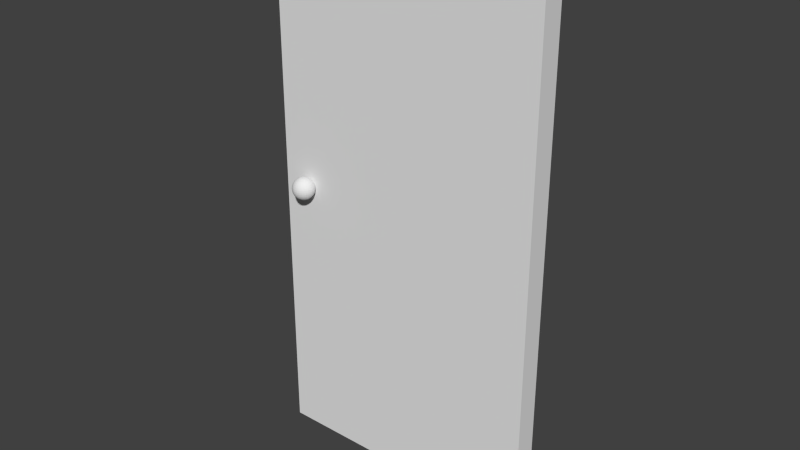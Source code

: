 # Source: Door2.blend  (saved by Blender 2.71.0; exported with 4.5.12 LTS)
import bpy
from mathutils import Matrix  # noqa: F401  (used for matrix-valued properties, if any)

bpy.ops.wm.read_factory_settings(use_empty=True)
scene = bpy.context.scene
scene.name = 'Scene'

# ---- collections
col_collection_1 = bpy.data.collections.new('Collection 1'); scene.collection.children.link(col_collection_1)

# ---- world
world_world = bpy.data.worlds.new('World'); scene.world = world_world
world_world.color = (0.05088, 0.05088, 0.05088)
world_world.use_sun_shadow = False
world_world.sun_shadow_jitter_overblur = 0.0
world_world.cycles.sampling_method = 'MANUAL'
world_world.cycles.sample_map_resolution = 256

# ---- meshes
me_cube_005 = bpy.data.meshes.new('Cube.005')
me_cube_005.from_pydata([(-5.118e-08, 0.04, 0.00159), (5.118e-08, -0.04, 0.00159), (-1.0, -0.04, 0.00159), (-1.0, 0.04, 0.00159), (-5.118e-08, 0.04, 1.954), (5.118e-08, -0.04, 1.954), (-1.0, -0.04, 1.954), (-1.0, 0.04, 1.954)], [], [(4, 5, 1, 0), (5, 6, 2, 1), (6, 7, 3, 2), (7, 4, 0, 3), (0, 1, 2, 3), (7, 6, 5, 4)])
me_cube_005.use_remesh_preserve_volume = False
me_cube_005.use_remesh_preserve_attributes = False
me_cube_005.use_mirror_vertex_groups = False
me_cube_005.update()
me_sphere = bpy.data.meshes.new('Sphere')
me_sphere.from_pydata([(0.007804, 1.048e-08, 0.03923), (0.01531, 2.056e-08, 0.03696), (0.02222, 2.985e-08, 0.03326), (0.02828, 3.799e-08, 0.02828), (0.03326, 4.467e-08, 0.02222), (0.03696, 4.963e-08, 0.01531), (0.03923, 5.269e-08, 0.007804), (0.04, 5.372e-08, 3.02e-09), (0.03923, 5.269e-08, -0.007804), (0.03696, 4.963e-08, -0.01531), (0.03326, 4.467e-08, -0.02222), (0.02828, 3.799e-08, -0.02828), (0.02222, 2.985e-08, -0.03326), (0.01531, 2.056e-08, -0.03696), (0.007804, 1.048e-08, -0.03923), (0.007654, -0.001522, 0.03923), (0.01501, -0.002986, 0.03696), (0.0218, -0.004335, 0.03326), (0.02774, -0.005518, 0.02828), (0.03262, -0.006488, 0.02222), (0.03625, -0.00721, 0.01531), (0.03848, -0.007654, 0.007804), (0.03923, -0.007804, 3.02e-09), (0.03848, -0.007654, -0.007804), (0.03625, -0.00721, -0.01531), (0.03262, -0.006488, -0.02222), (0.02774, -0.005518, -0.02828), (0.0218, -0.004335, -0.03326), (0.01501, -0.002986, -0.03696), (0.007654, -0.001522, -0.03923), (0.00721, -0.002986, 0.03923), (0.01414, -0.005858, 0.03696), (0.02053, -0.008504, 0.03326), (0.02613, -0.01082, 0.02828), (0.03073, -0.01273, 0.02222), (0.03414, -0.01414, 0.01531), (0.03625, -0.01501, 0.007804), (0.03696, -0.01531, 3.02e-09), (0.03625, -0.01501, -0.007804), (0.03414, -0.01414, -0.01531), (0.03073, -0.01273, -0.02222), (0.02613, -0.01082, -0.02828), (0.02053, -0.008504, -0.03326), (0.01414, -0.005858, -0.03696), (0.00721, -0.002986, -0.03923), (0.006488, -0.004335, 0.03923), (0.01273, -0.008504, 0.03696), (0.01848, -0.01235, 0.03326), (0.02352, -0.01571, 0.02828), (0.02765, -0.01848, 0.02222), (0.03073, -0.02053, 0.01531), (0.03262, -0.0218, 0.007804), (0.03326, -0.02222, 3.02e-09), (0.03262, -0.0218, -0.007804), (0.03073, -0.02053, -0.01531), (0.02765, -0.01848, -0.02222), (0.02352, -0.01571, -0.02828), (0.01848, -0.01235, -0.03326), (0.01273, -0.008504, -0.03696), (0.006488, -0.004335, -0.03923), (0.005518, -0.005518, 0.03923), (0.01082, -0.01082, 0.03696), (0.01571, -0.01571, 0.03326), (0.02, -0.02, 0.02828), (0.02352, -0.02352, 0.02222), (0.02613, -0.02613, 0.01531), (0.02774, -0.02774, 0.007804), (0.02828, -0.02828, 3.02e-09), (0.02774, -0.02774, -0.007804), (0.02613, -0.02613, -0.01531), (0.02352, -0.02352, -0.02222), (0.02, -0.02, -0.02828), (0.01571, -0.01571, -0.03326), (0.01082, -0.01082, -0.03696), (0.005518, -0.005518, -0.03923), (0.004335, -0.006488, 0.03923), (0.008504, -0.01273, 0.03696), (0.01235, -0.01848, 0.03326), (0.01571, -0.02352, 0.02828), (0.01848, -0.02765, 0.02222), (0.02053, -0.03073, 0.01531), (0.0218, -0.03262, 0.007804), (0.02222, -0.03326, 3.02e-09), (0.0218, -0.03262, -0.007804), (0.02053, -0.03073, -0.01531), (0.01848, -0.02765, -0.02222), (0.01571, -0.02352, -0.02828), (0.01235, -0.01848, -0.03326), (0.008504, -0.01273, -0.03696), (0.004335, -0.006488, -0.03923), (0.002986, -0.00721, 0.03923), (0.005858, -0.01414, 0.03696), (0.008504, -0.02053, 0.03326), (0.01082, -0.02613, 0.02828), (0.01273, -0.03073, 0.02222), (0.01414, -0.03414, 0.01531), (0.01501, -0.03625, 0.007804), (0.01531, -0.03696, 3.02e-09), (0.01501, -0.03625, -0.007804), (0.01414, -0.03414, -0.01531), (0.01273, -0.03073, -0.02222), (0.01082, -0.02613, -0.02828), (0.008504, -0.02053, -0.03326), (0.005858, -0.01414, -0.03696), (0.002986, -0.00721, -0.03923), (0.001522, -0.007654, 0.03923), (0.002986, -0.01501, 0.03696), (0.004335, -0.0218, 0.03326), (0.005518, -0.02774, 0.02828), (0.006488, -0.03262, 0.02222), (0.00721, -0.03625, 0.01531), (0.007654, -0.03848, 0.007804), (0.007804, -0.03923, 3.02e-09), (0.007654, -0.03848, -0.007804), (0.00721, -0.03625, -0.01531), (0.006488, -0.03262, -0.02222), (0.005518, -0.02774, -0.02828), (0.004335, -0.0218, -0.03326), (0.002986, -0.01501, -0.03696), (0.001522, -0.007654, -0.03923), (-2.584e-09, -0.007804, 0.03923), (7.792e-09, -0.01531, 0.03696), (1.738e-08, -0.02222, 0.03326), (2.522e-08, -0.02828, 0.02828), (3.131e-08, -0.03326, 0.02222), (3.865e-08, -0.03696, 0.01531), (3.694e-08, -0.03923, 0.007804), (3.857e-08, -0.04, 3.02e-09), (3.694e-08, -0.03923, -0.007804), (4.044e-08, -0.03696, -0.01531), (3.131e-08, -0.03326, -0.02222), (2.522e-08, -0.02828, -0.02828), (1.619e-08, -0.02222, -0.03326), (8.388e-09, -0.01531, -0.03696), (-1.839e-09, -0.007804, -0.03923), (-0.001522, -0.007654, 0.03923), (-0.002986, -0.01501, 0.03696), (-0.004335, -0.0218, 0.03326), (-0.005518, -0.02774, 0.02828), (-0.006488, -0.03262, 0.02222), (-0.00721, -0.03625, 0.01531), (-0.007654, -0.03848, 0.007804), (-0.007804, -0.03923, 3.02e-09), (-0.007654, -0.03848, -0.007804), (-0.00721, -0.03625, -0.01531), (-0.006488, -0.03262, -0.02222), (-0.005518, -0.02774, -0.02828), (-0.004335, -0.0218, -0.03326), (-0.002986, -0.01501, -0.03696), (-0.001522, -0.007654, -0.03923), (-0.002986, -0.00721, 0.03923), (-0.005858, -0.01414, 0.03696), (-0.008504, -0.02053, 0.03326), (-0.01082, -0.02613, 0.02828), (-0.01273, -0.03073, 0.02222), (-0.01414, -0.03414, 0.01531), (-0.01501, -0.03625, 0.007804), (-0.01531, -0.03696, 3.02e-09), (-0.01501, -0.03625, -0.007804), (-0.01414, -0.03414, -0.01531), (-0.01273, -0.03073, -0.02222), (-0.01082, -0.02613, -0.02828), (-0.008504, -0.02053, -0.03326), (-0.005858, -0.01414, -0.03696), (-0.002986, -0.00721, -0.03923), (-0.004335, -0.006488, 0.03923), (-0.008504, -0.01273, 0.03696), (-0.01235, -0.01848, 0.03326), (-0.01571, -0.02352, 0.02828), (-0.01848, -0.02765, 0.02222), (-0.02053, -0.03073, 0.01531), (-0.0218, -0.03262, 0.007804), (-0.02222, -0.03326, 3.02e-09), (-0.0218, -0.03262, -0.007804), (-0.02053, -0.03073, -0.01531), (-0.01848, -0.02765, -0.02222), (-0.01571, -0.02352, -0.02828), (-0.01235, -0.01848, -0.03326), (-0.008504, -0.01273, -0.03696), (-0.004335, -0.006488, -0.03923), (-0.005518, -0.005518, 0.03923), (-0.01082, -0.01082, 0.03696), (-0.01571, -0.01571, 0.03326), (-0.02, -0.02, 0.02828), (-0.02352, -0.02352, 0.02222), (-0.02613, -0.02613, 0.01531), (-0.02774, -0.02774, 0.007804), (-0.02828, -0.02828, 3.02e-09), (-0.02774, -0.02774, -0.007804), (-0.02613, -0.02613, -0.01531), (-0.02352, -0.02352, -0.02222), (-0.02, -0.02, -0.02828), (-0.01571, -0.01571, -0.03326), (-0.01082, -0.01082, -0.03696), (-0.005518, -0.005518, -0.03923), (-0.006488, -0.004335, 0.03923), (-0.01273, -0.008504, 0.03696), (-0.01848, -0.01235, 0.03326), (-0.02352, -0.01571, 0.02828), (-0.02765, -0.01848, 0.02222), (-0.03073, -0.02053, 0.01531), (-0.03262, -0.0218, 0.007804), (-0.03326, -0.02222, 3.02e-09), (-0.03262, -0.0218, -0.007804), (-0.03073, -0.02053, -0.01531), (-0.02765, -0.01848, -0.02222), (-0.02352, -0.01571, -0.02828), (-0.01848, -0.01235, -0.03326), (-0.01273, -0.008504, -0.03696), (-0.006488, -0.004335, -0.03923), (-0.00721, -0.002986, 0.03923), (-0.01414, -0.005858, 0.03696), (-0.02053, -0.008504, 0.03326), (-0.02613, -0.01082, 0.02828), (-0.03073, -0.01273, 0.02222), (-0.03414, -0.01414, 0.01531), (-0.03625, -0.01501, 0.007804), (-0.03696, -0.01531, 3.02e-09), (-0.03625, -0.01501, -0.007804), (-0.03414, -0.01414, -0.01531), (-0.03073, -0.01273, -0.02222), (-0.02613, -0.01082, -0.02828), (-0.02053, -0.008504, -0.03326), (-0.01414, -0.005858, -0.03696), (-0.00721, -0.002986, -0.03923), (-0.007654, -0.001522, 0.03923), (-0.01501, -0.002986, 0.03696), (-0.0218, -0.004335, 0.03326), (-0.02774, -0.005518, 0.02828), (-0.03262, -0.006489, 0.02222), (-0.03625, -0.00721, 0.01531), (-0.03848, -0.007654, 0.007804), (-0.03923, -0.007804, 3.02e-09), (-0.03848, -0.007654, -0.007804), (-0.03625, -0.00721, -0.01531), (-0.03262, -0.006489, -0.02222), (-0.02774, -0.005518, -0.02828), (-0.0218, -0.004335, -0.03326), (-0.01501, -0.002986, -0.03696), (-0.007654, -0.001522, -0.03923), (-0.007804, -1.019e-08, 0.03923), (-0.01531, -2.221e-08, 0.03696), (-0.02222, -3.09e-08, 0.03326), (-0.02828, -3.695e-08, 0.02828), (-0.03326, -4.125e-08, 0.02222), (-0.03696, -5.218e-08, 0.01531), (-0.03923, -4.927e-08, 0.007804), (-0.04, -4.971e-08, 3.02e-09), (-0.03923, -4.927e-08, -0.007804), (-0.03696, -5.218e-08, -0.01531), (-0.03326, -4.125e-08, -0.02222), (-0.02828, -3.695e-08, -0.02828), (-0.02222, -2.941e-08, -0.03326), (-0.01531, -2.072e-08, -0.03696), (-0.007804, -1.064e-08, -0.03923), (-0.007654, 0.001522, 0.03923), (-0.01501, 0.002986, 0.03696), (-0.0218, 0.004335, 0.03326), (-0.02774, 0.005518, 0.02828), (-0.03262, 0.006488, 0.02222), (-0.03625, 0.00721, 0.01531), (-0.03848, 0.007654, 0.007804), (-0.03923, 0.007804, 3.02e-09), (-0.03848, 0.007654, -0.007804), (-0.03625, 0.00721, -0.01531), (-0.03262, 0.006488, -0.02222), (-0.02774, 0.005518, -0.02828), (-0.0218, 0.004335, -0.03326), (-0.01501, 0.002986, -0.03696), (-0.007654, 0.001522, -0.03923), (-0.00721, 0.002986, 0.03923), (-0.01414, 0.005858, 0.03696), (-0.02053, 0.008504, 0.03326), (-0.02613, 0.01082, 0.02828), (-0.03073, 0.01273, 0.02222), (-0.03414, 0.01414, 0.01531), (-0.03625, 0.01501, 0.007804), (-0.03696, 0.01531, 3.02e-09), (-0.03625, 0.01501, -0.007804), (-0.03414, 0.01414, -0.01531), (-0.03073, 0.01273, -0.02222), (-0.02613, 0.01082, -0.02828), (-0.02053, 0.008504, -0.03326), (-0.01414, 0.005858, -0.03696), (-0.00721, 0.002986, -0.03923), (-0.006488, 0.004335, 0.03923), (-0.01273, 0.008504, 0.03696), (-0.01848, 0.01235, 0.03326), (-0.02352, 0.01571, 0.02828), (-0.02765, 0.01848, 0.02222), (-0.03073, 0.02053, 0.01531), (-0.03262, 0.0218, 0.007804), (-0.03326, 0.02222, 3.02e-09), (-0.03262, 0.0218, -0.007804), (-0.03073, 0.02053, -0.01531), (-0.02765, 0.01848, -0.02222), (-0.02352, 0.01571, -0.02828), (-0.01848, 0.01235, -0.03326), (-0.01273, 0.008504, -0.03696), (-0.006488, 0.004335, -0.03923), (-0.005518, 0.005518, 0.03923), (-0.01082, 0.01082, 0.03696), (-0.01571, 0.01571, 0.03326), (-0.02, 0.02, 0.02828), (-0.02352, 0.02352, 0.02222), (-0.02613, 0.02613, 0.01531), (-0.02774, 0.02774, 0.007804), (-0.02828, 0.02828, 3.02e-09), (-0.02774, 0.02774, -0.007804), (-0.02613, 0.02613, -0.01531), (-0.02352, 0.02352, -0.02222), (-0.02, 0.02, -0.02828), (-0.01571, 0.01571, -0.03326), (-0.01082, 0.01082, -0.03696), (-0.005518, 0.005518, -0.03923), (-0.004335, 0.006488, 0.03923), (-0.008504, 0.01273, 0.03696), (-0.01235, 0.01848, 0.03326), (-0.01571, 0.02352, 0.02828), (-0.01848, 0.02765, 0.02222), (-0.02053, 0.03073, 0.01531), (-0.0218, 0.03262, 0.007804), (-0.02222, 0.03326, 3.02e-09), (-0.0218, 0.03262, -0.007804), (-0.02053, 0.03073, -0.01531), (-0.01848, 0.02765, -0.02222), (-0.01571, 0.02352, -0.02828), (-0.01235, 0.01848, -0.03326), (-0.008504, 0.01273, -0.03696), (-0.004335, 0.006488, -0.03923), (-1.303e-08, -1.751e-14, -0.04), (-0.002986, 0.00721, 0.03923), (-0.005858, 0.01414, 0.03696), (-0.008504, 0.02053, 0.03326), (-0.01082, 0.02613, 0.02828), (-0.01273, 0.03073, 0.02222), (-0.01414, 0.03414, 0.01531), (-0.01501, 0.03625, 0.007804), (-0.01531, 0.03696, 3.02e-09), (-0.01501, 0.03625, -0.007804), (-0.01414, 0.03414, -0.01531), (-0.01273, 0.03073, -0.02222), (-0.01082, 0.02613, -0.02828), (-0.008504, 0.02053, -0.03326), (-0.005858, 0.01414, -0.03696), (-0.002986, 0.00721, -0.03923), (-0.001522, 0.007654, 0.03923), (-0.002986, 0.01501, 0.03696), (-0.004335, 0.0218, 0.03326), (-0.005518, 0.02774, 0.02828), (-0.006489, 0.03262, 0.02222), (-0.00721, 0.03625, 0.01531), (-0.007654, 0.03848, 0.007804), (-0.007804, 0.03923, 3.02e-09), (-0.007654, 0.03848, -0.007804), (-0.00721, 0.03625, -0.01531), (-0.006489, 0.03262, -0.02222), (-0.005518, 0.02774, -0.02828), (-0.004335, 0.0218, -0.03326), (-0.002986, 0.01501, -0.03696), (-0.001522, 0.007654, -0.03923), (-2.295e-08, 0.007804, 0.03923), (-3.184e-08, 0.01531, 0.03696), (-4.112e-08, 0.02222, 0.03326), (-4.539e-08, 0.02828, 0.02828), (-5.028e-08, 0.03326, 0.02222), (-6.24e-08, 0.03696, 0.01531), (-5.652e-08, 0.03923, 0.007804), (-5.934e-08, 0.04, 3.02e-09), (-5.652e-08, 0.03923, -0.007804), (-6.24e-08, 0.03696, -0.01531), (-5.028e-08, 0.03326, -0.02222), (-4.539e-08, 0.02828, -0.02828), (-4.023e-08, 0.02222, -0.03326), (-3.064e-08, 0.01531, -0.03696), (-2.31e-08, 0.007804, -0.03923), (0.001522, 0.007654, 0.03923), (0.002986, 0.01501, 0.03696), (0.004335, 0.0218, 0.03326), (0.005518, 0.02774, 0.02828), (0.006488, 0.03262, 0.02222), (0.00721, 0.03625, 0.01531), (0.007654, 0.03848, 0.007804), (0.007804, 0.03923, 3.02e-09), (0.007654, 0.03848, -0.007804), (0.00721, 0.03625, -0.01531), (0.006488, 0.03262, -0.02222), (0.005518, 0.02774, -0.02828), (0.004335, 0.0218, -0.03326), (0.002986, 0.01501, -0.03696), (0.001522, 0.007654, -0.03923), (0.002986, 0.00721, 0.03923), (0.005858, 0.01414, 0.03696), (0.008504, 0.02053, 0.03326), (0.01082, 0.02613, 0.02828), (0.01273, 0.03073, 0.02222), (0.01414, 0.03414, 0.01531), (0.01501, 0.03625, 0.007804), (0.01531, 0.03696, 3.02e-09), (0.01501, 0.03625, -0.007804), (0.01414, 0.03414, -0.01531), (0.01273, 0.03073, -0.02222), (0.01082, 0.02613, -0.02828), (0.008504, 0.02053, -0.03326), (0.005858, 0.01414, -0.03696), (0.002986, 0.00721, -0.03923), (0.004335, 0.006488, 0.03923), (0.008504, 0.01273, 0.03696), (0.01235, 0.01848, 0.03326), (0.01571, 0.02352, 0.02828), (0.01848, 0.02765, 0.02222), (0.02053, 0.03073, 0.01531), (0.0218, 0.03262, 0.007804), (0.02222, 0.03326, 3.02e-09), (0.0218, 0.03262, -0.007804), (0.02053, 0.03073, -0.01531), (0.01848, 0.02765, -0.02222), (0.01571, 0.02352, -0.02828), (0.01235, 0.01848, -0.03326), (0.008504, 0.01273, -0.03696), (0.004335, 0.006488, -0.03923), (0.005518, 0.005518, 0.03923), (0.01082, 0.01082, 0.03696), (0.01571, 0.01571, 0.03326), (0.02, 0.02, 0.02828), (0.02352, 0.02352, 0.02222), (0.02613, 0.02613, 0.01531), (0.02774, 0.02774, 0.007804), (0.02828, 0.02828, 3.02e-09), (0.02774, 0.02774, -0.007804), (0.02613, 0.02613, -0.01531), (0.02352, 0.02352, -0.02222), (0.02, 0.02, -0.02828), (0.01571, 0.01571, -0.03326), (0.01082, 0.01082, -0.03696), (0.005518, 0.005518, -0.03923), (0.006488, 0.004335, 0.03923), (0.01273, 0.008504, 0.03696), (0.01848, 0.01235, 0.03326), (0.02352, 0.01571, 0.02828), (0.02765, 0.01848, 0.02222), (0.03073, 0.02053, 0.01531), (0.03262, 0.0218, 0.007804), (0.03326, 0.02222, 3.02e-09), (0.03262, 0.0218, -0.007804), (0.03073, 0.02053, -0.01531), (0.02765, 0.01848, -0.02222), (0.02352, 0.01571, -0.02828), (0.01848, 0.01235, -0.03326), (0.01273, 0.008504, -0.03696), (0.006488, 0.004335, -0.03923), (-9.921e-10, 4.988e-09, 0.04), (0.00721, 0.002986, 0.03923), (0.01414, 0.005858, 0.03696), (0.02053, 0.008504, 0.03326), (0.02613, 0.01082, 0.02828), (0.03073, 0.01273, 0.02222), (0.03414, 0.01414, 0.01531), (0.03625, 0.01501, 0.007804), (0.03696, 0.01531, 3.02e-09), (0.03625, 0.01501, -0.007804), (0.03414, 0.01414, -0.01531), (0.03073, 0.01273, -0.02222), (0.02613, 0.01082, -0.02828), (0.02053, 0.008504, -0.03326), (0.01414, 0.005858, -0.03696), (0.00721, 0.002986, -0.03923), (0.007654, 0.001522, 0.03923), (0.01501, 0.002986, 0.03696), (0.0218, 0.004335, 0.03326), (0.02774, 0.005518, 0.02828), (0.03262, 0.006488, 0.02222), (0.03625, 0.00721, 0.01531), (0.03848, 0.007654, 0.007804), (0.03923, 0.007804, 3.02e-09), (0.03848, 0.007654, -0.007804), (0.03625, 0.00721, -0.01531), (0.03262, 0.006488, -0.02222), (0.02774, 0.005518, -0.02828), (0.0218, 0.004335, -0.03326), (0.01501, 0.002986, -0.03696), (0.007654, 0.001522, -0.03923)], [], [(5, 4, 19, 20), (3, 2, 17, 18), (14, 13, 28, 29), (1, 0, 15, 16), (12, 11, 26, 27), (10, 9, 24, 25), (8, 7, 22, 23), (6, 5, 20, 21), (4, 3, 18, 19), (2, 1, 16, 17), (13, 12, 27, 28), (11, 10, 25, 26), (9, 8, 23, 24), (7, 6, 21, 22), (26, 25, 40, 41), (24, 23, 38, 39), (22, 21, 36, 37), (20, 19, 34, 35), (18, 17, 32, 33), (29, 28, 43, 44), (16, 15, 30, 31), (27, 26, 41, 42), (25, 24, 39, 40), (23, 22, 37, 38), (21, 20, 35, 36), (19, 18, 33, 34), (17, 16, 31, 32), (28, 27, 42, 43), (41, 40, 55, 56), (39, 38, 53, 54), (37, 36, 51, 52), (35, 34, 49, 50), (33, 32, 47, 48), (44, 43, 58, 59), (31, 30, 45, 46), (42, 41, 56, 57), (40, 39, 54, 55), (38, 37, 52, 53), (36, 35, 50, 51), (34, 33, 48, 49), (32, 31, 46, 47), (43, 42, 57, 58), (56, 55, 70, 71), (54, 53, 68, 69), (52, 51, 66, 67), (50, 49, 64, 65), (48, 47, 62, 63), (59, 58, 73, 74), (46, 45, 60, 61), (57, 56, 71, 72), (55, 54, 69, 70), (53, 52, 67, 68), (51, 50, 65, 66), (49, 48, 63, 64), (47, 46, 61, 62), (58, 57, 72, 73), (71, 70, 85, 86), (69, 68, 83, 84), (67, 66, 81, 82), (65, 64, 79, 80), (63, 62, 77, 78), (74, 73, 88, 89), (61, 60, 75, 76), (72, 71, 86, 87), (70, 69, 84, 85), (68, 67, 82, 83), (66, 65, 80, 81), (64, 63, 78, 79), (62, 61, 76, 77), (73, 72, 87, 88), (86, 85, 100, 101), (84, 83, 98, 99), (82, 81, 96, 97), (80, 79, 94, 95), (78, 77, 92, 93), (89, 88, 103, 104), (76, 75, 90, 91), (87, 86, 101, 102), (85, 84, 99, 100), (83, 82, 97, 98), (81, 80, 95, 96), (79, 78, 93, 94), (77, 76, 91, 92), (88, 87, 102, 103), (101, 100, 115, 116), (99, 98, 113, 114), (97, 96, 111, 112), (95, 94, 109, 110), (93, 92, 107, 108), (104, 103, 118, 119), (91, 90, 105, 106), (102, 101, 116, 117), (100, 99, 114, 115), (98, 97, 112, 113), (96, 95, 110, 111), (94, 93, 108, 109), (92, 91, 106, 107), (103, 102, 117, 118), (116, 115, 130, 131), (114, 113, 128, 129), (112, 111, 126, 127), (110, 109, 124, 125), (108, 107, 122, 123), (119, 118, 133, 134), (106, 105, 120, 121), (117, 116, 131, 132), (115, 114, 129, 130), (113, 112, 127, 128), (111, 110, 125, 126), (109, 108, 123, 124), (107, 106, 121, 122), (118, 117, 132, 133), (131, 130, 145, 146), (129, 128, 143, 144), (127, 126, 141, 142), (125, 124, 139, 140), (123, 122, 137, 138), (134, 133, 148, 149), (121, 120, 135, 136), (132, 131, 146, 147), (130, 129, 144, 145), (128, 127, 142, 143), (126, 125, 140, 141), (124, 123, 138, 139), (122, 121, 136, 137), (133, 132, 147, 148), (146, 145, 160, 161), (144, 143, 158, 159), (142, 141, 156, 157), (140, 139, 154, 155), (138, 137, 152, 153), (149, 148, 163, 164), (136, 135, 150, 151), (147, 146, 161, 162), (145, 144, 159, 160), (143, 142, 157, 158), (141, 140, 155, 156), (139, 138, 153, 154), (137, 136, 151, 152), (148, 147, 162, 163), (161, 160, 175, 176), (159, 158, 173, 174), (157, 156, 171, 172), (155, 154, 169, 170), (153, 152, 167, 168), (164, 163, 178, 179), (151, 150, 165, 166), (162, 161, 176, 177), (160, 159, 174, 175), (158, 157, 172, 173), (156, 155, 170, 171), (154, 153, 168, 169), (152, 151, 166, 167), (163, 162, 177, 178), (176, 175, 190, 191), (174, 173, 188, 189), (172, 171, 186, 187), (170, 169, 184, 185), (168, 167, 182, 183), (179, 178, 193, 194), (166, 165, 180, 181), (177, 176, 191, 192), (175, 174, 189, 190), (173, 172, 187, 188), (171, 170, 185, 186), (169, 168, 183, 184), (167, 166, 181, 182), (178, 177, 192, 193), (191, 190, 205, 206), (189, 188, 203, 204), (187, 186, 201, 202), (185, 184, 199, 200), (183, 182, 197, 198), (194, 193, 208, 209), (181, 180, 195, 196), (192, 191, 206, 207), (190, 189, 204, 205), (188, 187, 202, 203), (186, 185, 200, 201), (184, 183, 198, 199), (182, 181, 196, 197), (193, 192, 207, 208), (206, 205, 220, 221), (204, 203, 218, 219), (202, 201, 216, 217), (200, 199, 214, 215), (198, 197, 212, 213), (209, 208, 223, 224), (196, 195, 210, 211), (207, 206, 221, 222), (205, 204, 219, 220), (203, 202, 217, 218), (201, 200, 215, 216), (199, 198, 213, 214), (197, 196, 211, 212), (208, 207, 222, 223), (221, 220, 235, 236), (219, 218, 233, 234), (217, 216, 231, 232), (215, 214, 229, 230), (213, 212, 227, 228), (224, 223, 238, 239), (211, 210, 225, 226), (222, 221, 236, 237), (220, 219, 234, 235), (218, 217, 232, 233), (216, 215, 230, 231), (214, 213, 228, 229), (212, 211, 226, 227), (223, 222, 237, 238), (236, 235, 250, 251), (234, 233, 248, 249), (232, 231, 246, 247), (230, 229, 244, 245), (228, 227, 242, 243), (239, 238, 253, 254), (226, 225, 240, 241), (237, 236, 251, 252), (235, 234, 249, 250), (233, 232, 247, 248), (231, 230, 245, 246), (229, 228, 243, 244), (227, 226, 241, 242), (238, 237, 252, 253), (251, 250, 265, 266), (249, 248, 263, 264), (247, 246, 261, 262), (245, 244, 259, 260), (243, 242, 257, 258), (254, 253, 268, 269), (241, 240, 255, 256), (252, 251, 266, 267), (250, 249, 264, 265), (248, 247, 262, 263), (246, 245, 260, 261), (244, 243, 258, 259), (242, 241, 256, 257), (253, 252, 267, 268), (266, 265, 280, 281), (264, 263, 278, 279), (262, 261, 276, 277), (260, 259, 274, 275), (258, 257, 272, 273), (269, 268, 283, 284), (256, 255, 270, 271), (267, 266, 281, 282), (265, 264, 279, 280), (263, 262, 277, 278), (261, 260, 275, 276), (259, 258, 273, 274), (257, 256, 271, 272), (268, 267, 282, 283), (281, 280, 295, 296), (279, 278, 293, 294), (277, 276, 291, 292), (275, 274, 289, 290), (273, 272, 287, 288), (284, 283, 298, 299), (271, 270, 285, 286), (282, 281, 296, 297), (280, 279, 294, 295), (278, 277, 292, 293), (276, 275, 290, 291), (274, 273, 288, 289), (272, 271, 286, 287), (283, 282, 297, 298), (296, 295, 310, 311), (294, 293, 308, 309), (292, 291, 306, 307), (290, 289, 304, 305), (288, 287, 302, 303), (299, 298, 313, 314), (286, 285, 300, 301), (297, 296, 311, 312), (295, 294, 309, 310), (293, 292, 307, 308), (291, 290, 305, 306), (289, 288, 303, 304), (287, 286, 301, 302), (298, 297, 312, 313), (311, 310, 325, 326), (309, 308, 323, 324), (307, 306, 321, 322), (305, 304, 319, 320), (303, 302, 317, 318), (314, 313, 328, 329), (301, 300, 315, 316), (312, 311, 326, 327), (310, 309, 324, 325), (308, 307, 322, 323), (306, 305, 320, 321), (304, 303, 318, 319), (302, 301, 316, 317), (313, 312, 327, 328), (326, 325, 341, 342), (324, 323, 339, 340), (322, 321, 337, 338), (320, 319, 335, 336), (318, 317, 333, 334), (329, 328, 344, 345), (316, 315, 331, 332), (327, 326, 342, 343), (325, 324, 340, 341), (323, 322, 338, 339), (321, 320, 336, 337), (319, 318, 334, 335), (317, 316, 332, 333), (328, 327, 343, 344), (342, 341, 356, 357), (340, 339, 354, 355), (338, 337, 352, 353), (336, 335, 350, 351), (334, 333, 348, 349), (345, 344, 359, 360), (332, 331, 346, 347), (343, 342, 357, 358), (341, 340, 355, 356), (339, 338, 353, 354), (337, 336, 351, 352), (335, 334, 349, 350), (333, 332, 347, 348), (344, 343, 358, 359), (357, 356, 371, 372), (355, 354, 369, 370), (353, 352, 367, 368), (351, 350, 365, 366), (349, 348, 363, 364), (360, 359, 374, 375), (347, 346, 361, 362), (358, 357, 372, 373), (356, 355, 370, 371), (354, 353, 368, 369), (352, 351, 366, 367), (350, 349, 364, 365), (348, 347, 362, 363), (359, 358, 373, 374), (372, 371, 386, 387), (370, 369, 384, 385), (368, 367, 382, 383), (366, 365, 380, 381), (364, 363, 378, 379), (375, 374, 389, 390), (362, 361, 376, 377), (373, 372, 387, 388), (371, 370, 385, 386), (369, 368, 383, 384), (367, 366, 381, 382), (365, 364, 379, 380), (363, 362, 377, 378), (374, 373, 388, 389), (387, 386, 401, 402), (385, 384, 399, 400), (383, 382, 397, 398), (381, 380, 395, 396), (379, 378, 393, 394), (390, 389, 404, 405), (377, 376, 391, 392), (388, 387, 402, 403), (386, 385, 400, 401), (384, 383, 398, 399), (382, 381, 396, 397), (380, 379, 394, 395), (378, 377, 392, 393), (389, 388, 403, 404), (402, 401, 416, 417), (400, 399, 414, 415), (398, 397, 412, 413), (396, 395, 410, 411), (394, 393, 408, 409), (405, 404, 419, 420), (392, 391, 406, 407), (403, 402, 417, 418), (401, 400, 415, 416), (399, 398, 413, 414), (397, 396, 411, 412), (395, 394, 409, 410), (393, 392, 407, 408), (404, 403, 418, 419), (417, 416, 431, 432), (415, 414, 429, 430), (413, 412, 427, 428), (411, 410, 425, 426), (409, 408, 423, 424), (420, 419, 434, 435), (407, 406, 421, 422), (418, 417, 432, 433), (416, 415, 430, 431), (414, 413, 428, 429), (412, 411, 426, 427), (410, 409, 424, 425), (408, 407, 422, 423), (419, 418, 433, 434), (432, 431, 446, 447), (430, 429, 444, 445), (428, 427, 442, 443), (426, 425, 440, 441), (424, 423, 438, 439), (435, 434, 449, 450), (422, 421, 436, 437), (433, 432, 447, 448), (431, 430, 445, 446), (429, 428, 443, 444), (427, 426, 441, 442), (425, 424, 439, 440), (423, 422, 437, 438), (434, 433, 448, 449), (447, 446, 462, 463), (445, 444, 460, 461), (443, 442, 458, 459), (441, 440, 456, 457), (439, 438, 454, 455), (450, 449, 465, 466), (437, 436, 452, 453), (448, 447, 463, 464), (446, 445, 461, 462), (444, 443, 459, 460), (442, 441, 457, 458), (440, 439, 455, 456), (438, 437, 453, 454), (449, 448, 464, 465), (463, 462, 477, 478), (461, 460, 475, 476), (459, 458, 473, 474), (457, 456, 471, 472), (455, 454, 469, 470), (466, 465, 480, 481), (453, 452, 467, 468), (464, 463, 478, 479), (462, 461, 476, 477), (460, 459, 474, 475), (458, 457, 472, 473), (456, 455, 470, 471), (454, 453, 468, 469), (465, 464, 479, 480), (330, 14, 29), (0, 451, 15), (15, 451, 30), (330, 29, 44), (30, 451, 45), (330, 44, 59), (45, 451, 60), (330, 59, 74), (60, 451, 75), (330, 74, 89), (75, 451, 90), (330, 89, 104), (90, 451, 105), (330, 104, 119), (105, 451, 120), (330, 119, 134), (120, 451, 135), (330, 134, 149), (135, 451, 150), (330, 149, 164), (150, 451, 165), (330, 164, 179), (165, 451, 180), (330, 179, 194), (180, 451, 195), (330, 194, 209), (195, 451, 210), (330, 209, 224), (210, 451, 225), (330, 224, 239), (225, 451, 240), (330, 239, 254), (240, 451, 255), (330, 254, 269), (255, 451, 270), (330, 269, 284), (270, 451, 285), (330, 284, 299), (285, 451, 300), (330, 299, 314), (300, 451, 315), (330, 314, 329), (315, 451, 331), (330, 329, 345), (331, 451, 346), (330, 345, 360), (346, 451, 361), (330, 360, 375), (361, 451, 376), (330, 375, 390), (376, 451, 391), (330, 390, 405), (391, 451, 406), (330, 405, 420), (406, 451, 421), (330, 420, 435), (421, 451, 436), (330, 435, 450), (436, 451, 452), (330, 450, 466), (452, 451, 467), (330, 466, 481), (467, 451, 0), (478, 477, 10, 11), (476, 475, 8, 9), (474, 473, 6, 7), (472, 471, 4, 5), (470, 469, 2, 3), (481, 480, 13, 14), (468, 467, 0, 1), (479, 478, 11, 12), (477, 476, 9, 10), (475, 474, 7, 8), (473, 472, 5, 6), (471, 470, 3, 4), (330, 481, 14), (469, 468, 1, 2), (480, 479, 12, 13)])
me_sphere.use_remesh_preserve_volume = False
me_sphere.use_remesh_preserve_attributes = False
me_sphere.use_mirror_vertex_groups = False
me_sphere.update()

# ---- objects
ob_door = bpy.data.objects.new('Door', me_cube_005)
ob_sphere = bpy.data.objects.new('Sphere', me_sphere)

# ---- transforms, parenting, visibility, modifiers, constraints
ob_door.location = (0.5, 0.0, 0.0)
ob_door.lineart.crease_threshold = 0.0
ob_sphere.parent = ob_door
ob_sphere.matrix_parent_inverse = Matrix(((1.0, 0.0, 0.0, -0.5), (0.0, 1.0, 0.0, 0.0), (0.0, 0.0, 1.0, 0.0), (0.0, 0.0, 0.0, 1.0)))
ob_sphere.location = (-0.3944, -0.0717, 1.002)
ob_sphere.lineart.crease_threshold = 0.0

# ---- collection membership
col_collection_1.objects.link(ob_door)
col_collection_1.objects.link(ob_sphere)

# ---- scene / render settings (as saved in the file)
scene.frame_start = 1; scene.frame_end = 250; scene.frame_set(1)
scene.render.engine = 'BLENDER_EEVEE_NEXT'
scene.render.resolution_percentage = 50
scene.render.dither_intensity = 0.0
scene.cycles.use_denoising = False
scene.cycles.samples = 10
scene.cycles.sampling_pattern = 'TABULATED_SOBOL'
scene.cycles.light_sampling_threshold = 0.0
scene.cycles.use_adaptive_sampling = False
scene.cycles.use_light_tree = False
scene.cycles.blur_glossy = 0.0
scene.cycles.volume_bounces = 1
scene.cycles.pixel_filter_type = 'GAUSSIAN'
scene.cycles.sample_clamp_indirect = 0.0
scene.view_settings.view_transform = 'Standard'
bpy.context.view_layer.update()

# ---- added for rendering (the .blend has no active camera and no usable light): camera, sun
cam_auto = bpy.data.cameras.new('AutoCamera')
cam_auto.lens = 50.0
cam_auto.sensor_width = 36.0
cam_auto.clip_end = 1000.0
ob_auto_camera = bpy.data.objects.new('AutoCamera', cam_auto)
scene.collection.objects.link(ob_auto_camera)
ob_auto_camera.location = (2.03428, -2.47698, 2.60513)
ob_auto_camera.rotation_euler = (1.09748, -7.21219e-08, 0.694738)
scene.camera = ob_auto_camera
light_auto_sun = bpy.data.lights.new('AutoSun', 'SUN')
light_auto_sun.energy = 3.0
light_auto_sun.angle = 0.0523599
ob_auto_sun = bpy.data.objects.new('AutoSun', light_auto_sun)
scene.collection.objects.link(ob_auto_sun)
ob_auto_sun.rotation_euler = (0.872665, 0.174533, 0.523599)
bpy.context.view_layer.update()
